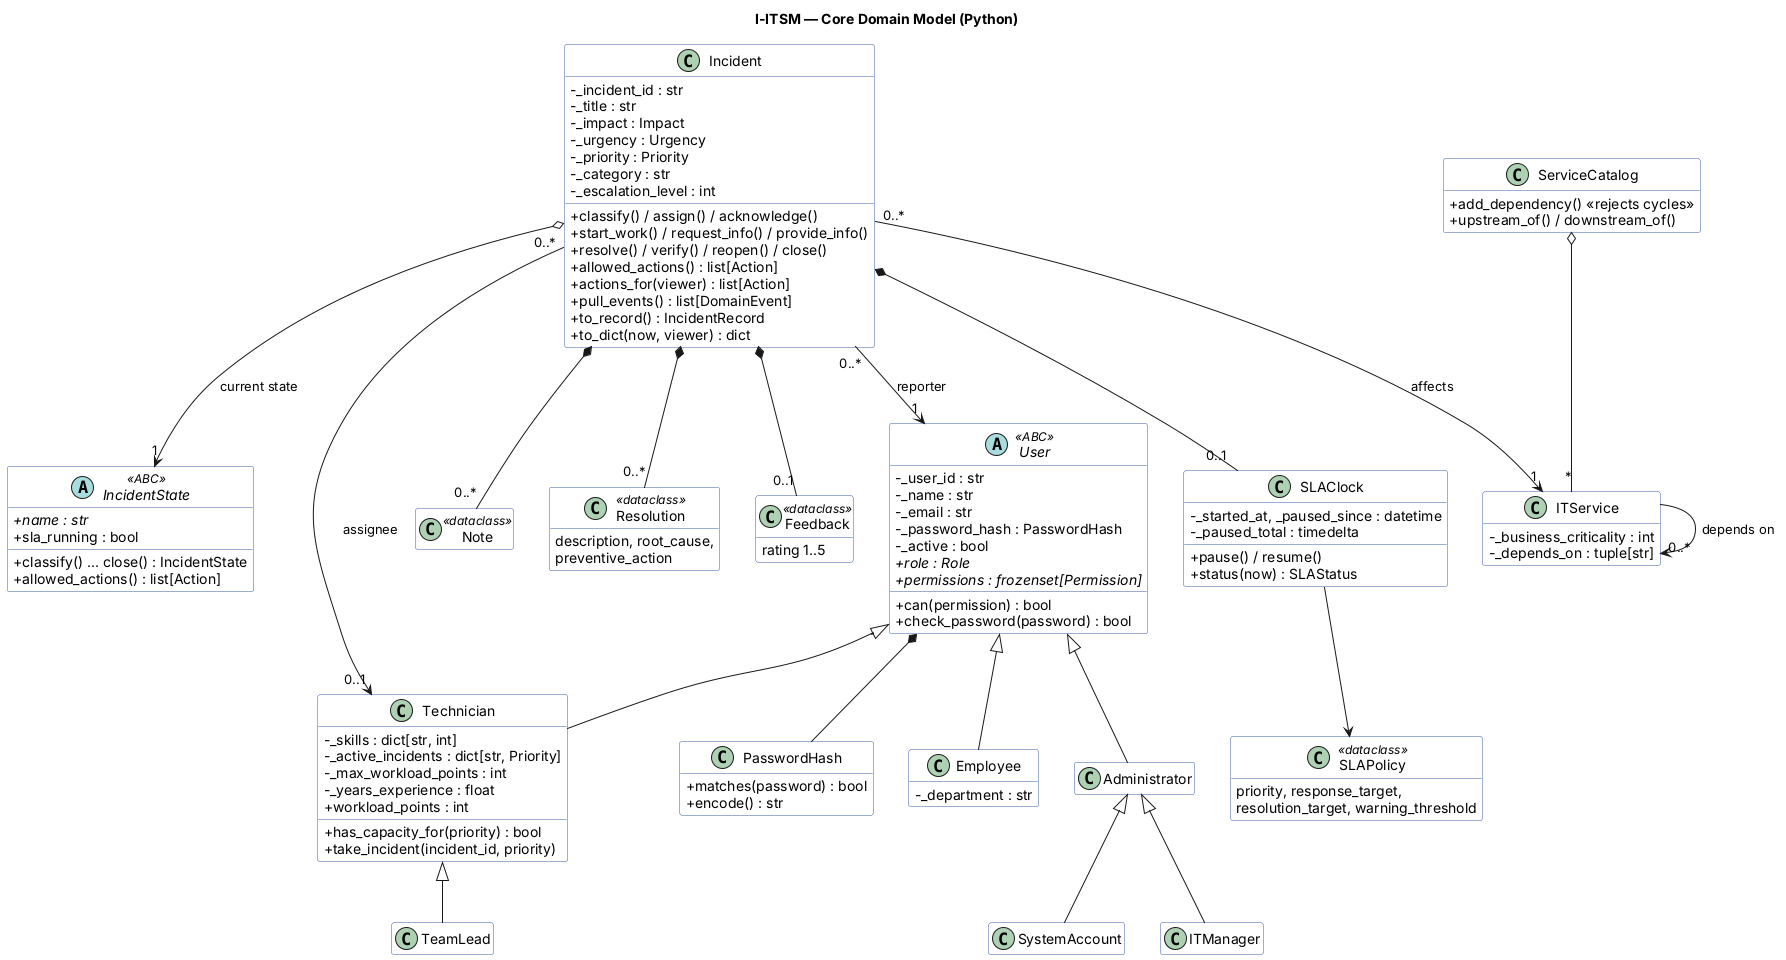

The diagram above was rendered by PlantUML. Its source (embedded in the PNG):
@startuml
title I-ITSM — Core Domain Model (Python)
skinparam classAttributeIconSize 0
skinparam classBackgroundColor #FFFFFF
skinparam classBorderColor #3B5BA9
hide empty members

abstract class User <<ABC>> {
  - _user_id : str
  - _name : str
  - _email : str
  - _password_hash : PasswordHash
  - _active : bool
  + {abstract} role : Role
  + {abstract} permissions : frozenset[Permission]
  + can(permission) : bool
  + check_password(password) : bool
}
class Employee {
  - _department : str
}
class Technician {
  - _skills : dict[str, int]
  - _active_incidents : dict[str, Priority]
  - _max_workload_points : int
  - _years_experience : float
  + workload_points : int
  + has_capacity_for(priority) : bool
  + take_incident(incident_id, priority)
}
class TeamLead
class Administrator
class ITManager
class SystemAccount
class PasswordHash {
  + matches(password) : bool
  + encode() : str
}

User <|-- Employee
User <|-- Technician
Technician <|-- TeamLead
User <|-- Administrator
Administrator <|-- ITManager
Administrator <|-- SystemAccount
User *-- PasswordHash

class Incident {
  - _incident_id : str
  - _title : str
  - _impact : Impact
  - _urgency : Urgency
  - _priority : Priority
  - _category : str
  - _escalation_level : int
  + classify() / assign() / acknowledge()
  + start_work() / request_info() / provide_info()
  + resolve() / verify() / reopen() / close()
  + allowed_actions() : list[Action]
  + actions_for(viewer) : list[Action]
  + pull_events() : list[DomainEvent]
  + to_record() : IncidentRecord
  + to_dict(now, viewer) : dict
}
abstract class IncidentState <<ABC>> {
  + {abstract} name : str
  + classify() ... close() : IncidentState
  + allowed_actions() : list[Action]
  + sla_running : bool
}
class SLAClock {
  - _started_at, _paused_since : datetime
  - _paused_total : timedelta
  + pause() / resume()
  + status(now) : SLAStatus
}
class SLAPolicy <<dataclass>> {
  priority, response_target,
  resolution_target, warning_threshold
}
class Note <<dataclass>>
class Resolution <<dataclass>> {
  description, root_cause,
  preventive_action
}
class Feedback <<dataclass>> {
  rating 1..5
}
class ITService {
  - _business_criticality : int
  - _depends_on : tuple[str]
}
class ServiceCatalog {
  + add_dependency() «rejects cycles»
  + upstream_of() / downstream_of()
}

Incident "0..*" --> "1" User : reporter
Incident "0..*" --> "0..1" Technician : assignee
Incident "0..*" --> "1" ITService : affects
Incident o--> "1" IncidentState : current state
Incident *-- "0..1" SLAClock
Incident *-- "0..*" Note
Incident *-- "0..*" Resolution
Incident *-- "0..1" Feedback
SLAClock --> SLAPolicy
ServiceCatalog o-- "*" ITService
ITService --> "0..*" ITService : depends on
@enduml